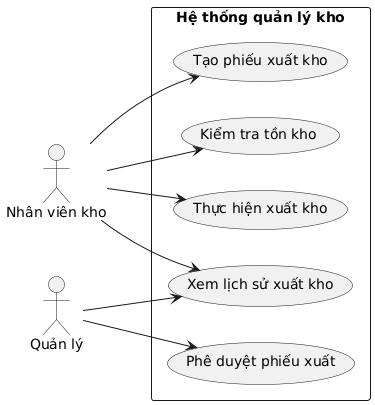

The diagram above was rendered by PlantUML. Its source (embedded in the PNG):
@startuml
left to right direction
actor "Nhân viên kho" as NVK
actor "Quản lý" as QL

rectangle "Hệ thống quản lý kho" {
  (Tạo phiếu xuất kho)
  (Kiểm tra tồn kho)
  (Thực hiện xuất kho)
  (Xem lịch sử xuất kho)
  (Phê duyệt phiếu xuất)
}

NVK --> (Tạo phiếu xuất kho)
NVK --> (Kiểm tra tồn kho)
NVK --> (Thực hiện xuất kho)
NVK --> (Xem lịch sử xuất kho)
QL --> (Phê duyệt phiếu xuất)
QL --> (Xem lịch sử xuất kho)
@enduml